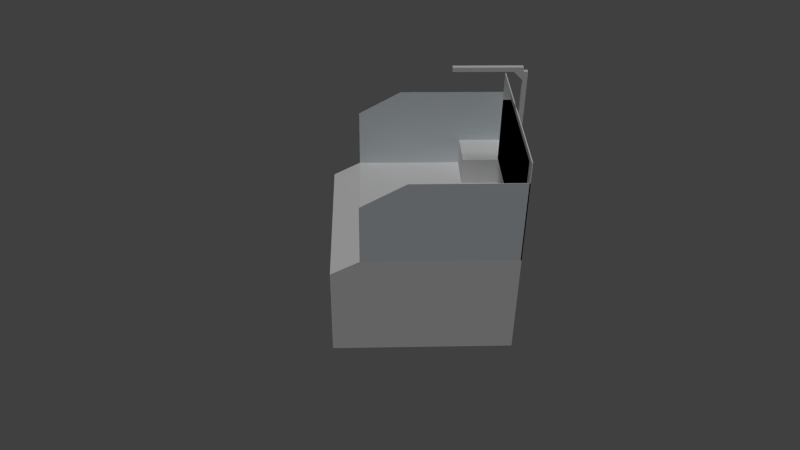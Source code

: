 # Source: pick_in_bin_table.blend  (saved by Blender 2.70.0; exported with 4.5.12 LTS)
import bpy
from mathutils import Matrix  # noqa: F401  (used for matrix-valued properties, if any)

bpy.ops.wm.read_factory_settings(use_empty=True)
scene = bpy.context.scene
scene.name = 'Scene'

# ---- collections
col_collection_1 = bpy.data.collections.new('Collection 1'); scene.collection.children.link(col_collection_1)

# ---- materials (node trees are filled in below, after node groups)
mat_material = bpy.data.materials.new('Material')
mat_material.alpha_threshold = 0.0
mat_material.use_transparent_shadow = False
mat_material.diffuse_color = (0.0, 0.0, 0.0, 1.0)
mat_material.specular_color = (0.04696, 0.04696, 0.04696)
mat_material.roughness = 0.5
mat_material.line_color = (0.0, 0.0, 0.0, 1.0)
mat_plexi = bpy.data.materials.new('Plexi')
mat_plexi.alpha_threshold = 0.0
mat_plexi.use_transparent_shadow = False
mat_plexi.diffuse_color = (0.7089, 0.7688, 0.8, 1.0)
mat_plexi.specular_color = (0.8959, 1.0, 0.9129)
mat_plexi.roughness = 0.5
mat_plexi.line_color = (0.0, 0.0, 0.0, 0.331)
mat_holz_wei = bpy.data.materials.new('Holz weiß')
mat_holz_wei.alpha_threshold = 0.0
mat_holz_wei.use_transparent_shadow = False
mat_holz_wei.roughness = 0.5
mat_holz_wei.specular_intensity = 0.3633
mat_holz_wei.line_color = (0.0, 0.0, 0.0, 1.0)

# ---- material node trees

# ---- world
world_world = bpy.data.worlds.new('World'); scene.world = world_world
world_world.color = (0.05088, 0.05088, 0.05088)
world_world.use_sun_shadow = False
world_world.sun_shadow_jitter_overblur = 0.0
world_world.cycles.sampling_method = 'MANUAL'
world_world.cycles.sample_map_resolution = 256

# ---- cameras
cam_camera_001 = bpy.data.cameras.new('Camera.001')
cam_camera_001.clip_end = 100.0
cam_camera_001.lens = 35.0
cam_camera_001.sensor_width = 32.0
cam_camera_001.sensor_height = 18.0
cam_camera_001.dof.focus_distance = 0.0
cam_camera_001.dof.aperture_fstop = 128.0

# ---- lights
light_sun = bpy.data.lights.new('Sun', 'SUN')
light_sun.transmission_factor = 0.0
light_sun.angle = 0.1993
light_sun.energy = 1.0
light_sun.shadow_buffer_clip_start = 0.5
light_sun.shadow_soft_size = 0.1
light_sun.shadow_cascade_max_distance = 1000.0
light_sun.cycles.use_multiple_importance_sampling = False

# ---- meshes
me_cube = bpy.data.meshes.new('Cube')
me_cube.from_pydata([(-1.0, -1.0, -1.0), (-1.0, 1.0, -1.0), (1.0, 1.0, -1.0), (1.0, -1.0, -1.0), (-1.0, -1.0, 1.0), (-1.0, 1.0, 1.0), (1.0, 1.0, 1.0), (1.0, -1.0, 1.0)], [], [(4, 5, 1, 0), (5, 6, 2, 1), (6, 7, 3, 2), (7, 4, 0, 3), (0, 1, 2, 3), (7, 6, 5, 4)])
me_cube.use_remesh_preserve_volume = False
me_cube.use_remesh_preserve_attributes = False
me_cube.use_mirror_vertex_groups = False
me_cube.update()
me_fernseher = bpy.data.meshes.new('Fernseher')
me_fernseher.from_pydata([(-1.0, -1.0, -1.0), (-1.0, 1.0, -1.0), (1.0, 1.0, -1.0), (1.0, -1.0, -1.0), (-1.0, -1.0, 1.0), (-1.0, 1.0, 1.0), (1.0, 1.0, 1.0), (1.0, -1.0, 1.0)], [], [(4, 5, 1, 0), (5, 6, 2, 1), (6, 7, 3, 2), (7, 4, 0, 3), (0, 1, 2, 3), (7, 6, 5, 4)])
me_fernseher.materials.append(mat_material)
me_fernseher.use_remesh_preserve_volume = False
me_fernseher.use_remesh_preserve_attributes = False
me_fernseher.use_mirror_vertex_groups = False
me_fernseher.update()
me_verbindung_kamerahalterung = bpy.data.meshes.new('Verbindung_Kamerahalterung')
me_verbindung_kamerahalterung.from_pydata([(-1.0, -1.0, -1.0), (-1.0, 1.0, -1.0), (-1.0, 1.0, -1.0), (-1.0, -1.0, -1.0), (-1.0, -1.0, 1.0), (-1.0, 1.0, 1.0), (1.0, 1.0, 1.0), (1.0, -1.0, 1.0)], [], [(4, 5, 1, 0), (5, 6, 2, 1), (6, 7, 3, 2), (7, 4, 0, 3), (0, 1, 2, 3), (7, 6, 5, 4)])
me_verbindung_kamerahalterung.use_remesh_preserve_volume = False
me_verbindung_kamerahalterung.use_remesh_preserve_attributes = False
me_verbindung_kamerahalterung.use_mirror_vertex_groups = False
me_verbindung_kamerahalterung.update()
me_kamerahalterung_v = bpy.data.meshes.new('Kamerahalterung_v')
me_kamerahalterung_v.from_pydata([(28.87, -1.0, -1.823), (28.87, 1.0, -1.823), (30.87, 1.0, -1.823), (30.87, -1.0, -1.823), (28.87, -1.0, 0.1767), (28.87, 1.0, 0.1767), (30.87, 1.0, 0.1767), (30.87, -1.0, 0.1767)], [], [(4, 5, 1, 0), (5, 6, 2, 1), (6, 7, 3, 2), (7, 4, 0, 3), (0, 1, 2, 3), (7, 6, 5, 4)])
me_kamerahalterung_v.use_remesh_preserve_volume = False
me_kamerahalterung_v.use_remesh_preserve_attributes = False
me_kamerahalterung_v.use_mirror_vertex_groups = False
me_kamerahalterung_v.update()
me_wand_rechts = bpy.data.meshes.new('Wand rechts')
me_wand_rechts.from_pydata([(-1.0, -1.0, -1.0), (-1.0, 1.0, -1.0), (1.0, 1.0, -1.0), (1.0, -1.0, -1.0), (-1.0, -1.0, 1.0), (-1.0, 1.0, 1.0), (1.0, 1.0, 1.0), (1.0, -1.0, 1.0), (-1.0, 0.0, 1.0), (0.0, 1.0, 1.0), (1.0, 0.0, 1.0), (0.0, -1.0, 1.0), (0.0, 0.0, 1.0)], [], [(4, 8, 5, 1, 0), (5, 9, 6, 2, 1), (6, 10, 7, 3, 2), (7, 11, 4, 0, 3), (0, 1, 2, 3), (12, 9, 5, 8), (11, 12, 8, 4), (7, 10, 12, 11), (10, 6, 9, 12)])
me_wand_rechts.materials.append(mat_plexi)
me_wand_rechts.use_remesh_preserve_volume = False
me_wand_rechts.use_remesh_preserve_attributes = False
me_wand_rechts.use_mirror_vertex_groups = False
me_wand_rechts.update()
me_tischfront = bpy.data.meshes.new('Tischfront')
me_tischfront.from_pydata([(-1.0, -1.0, -1.0), (-1.0, 1.0, -1.0), (1.0, 1.0, -1.0), (1.0, -1.0, -1.0), (-1.0, -1.0, 1.0), (-1.0, 1.0, 1.0), (1.0, 1.0, 0.7298), (1.0, -1.0, 0.7298)], [], [(4, 5, 1, 0), (5, 6, 2, 1), (6, 7, 3, 2), (7, 4, 0, 3), (0, 1, 2, 3), (7, 6, 5, 4)])
me_tischfront.materials.append(mat_holz_wei)
me_tischfront.use_remesh_preserve_volume = False
me_tischfront.use_remesh_preserve_attributes = False
me_tischfront.use_mirror_vertex_groups = False
me_tischfront.update()
me_rueckwand = bpy.data.meshes.new('Rueckwand')
me_rueckwand.from_pydata([(-1.0, -1.0, -1.0), (-1.0, 1.0, -1.0), (1.0, 1.0, -1.0), (1.0, -1.0, -1.0), (-1.0, -1.0, 1.0), (-1.0, 1.0, 1.0), (1.0, 1.0, 1.0), (1.0, -1.0, 1.0)], [], [(4, 5, 1, 0), (5, 6, 2, 1), (6, 7, 3, 2), (7, 4, 0, 3), (0, 1, 2, 3), (7, 6, 5, 4)])
me_rueckwand.materials.append(mat_holz_wei)
me_rueckwand.use_remesh_preserve_volume = False
me_rueckwand.use_remesh_preserve_attributes = False
me_rueckwand.use_mirror_vertex_groups = False
me_rueckwand.update()
me_roboter_sockel = bpy.data.meshes.new('Roboter Sockel')
me_roboter_sockel.from_pydata([(-3.415, -4.149, 0.0), (-3.415, -2.175, 0.0), (-1.415, -2.175, 0.0), (-1.415, -4.149, 0.0), (-3.415, -4.149, 2.0), (-3.415, -2.175, 2.0), (-1.415, -2.175, 2.0), (-1.415, -4.149, 2.0)], [], [(4, 5, 1, 0), (5, 6, 2, 1), (6, 7, 3, 2), (7, 4, 0, 3), (0, 1, 2, 3), (7, 6, 5, 4)])
me_roboter_sockel.materials.append(mat_holz_wei)
me_roboter_sockel.use_remesh_preserve_volume = False
me_roboter_sockel.use_remesh_preserve_attributes = False
me_roboter_sockel.use_mirror_vertex_groups = False
me_roboter_sockel.update()
me_hauptplatte = bpy.data.meshes.new('Hauptplatte')
me_hauptplatte.from_pydata([(-1.0, -1.0, -1.0), (-1.0, 1.0, -1.0), (1.0, 1.0, -1.0), (1.0, -1.0, -1.0), (-1.0, -1.0, 1.0), (-1.0, 1.0, 1.0), (1.0, 1.0, 1.0), (1.0, -1.0, 1.0)], [], [(4, 5, 1, 0), (5, 6, 2, 1), (6, 7, 3, 2), (7, 4, 0, 3), (0, 1, 2, 3), (7, 6, 5, 4)])
me_hauptplatte.materials.append(mat_holz_wei)
me_hauptplatte.use_remesh_preserve_volume = False
me_hauptplatte.use_remesh_preserve_attributes = False
me_hauptplatte.use_mirror_vertex_groups = False
me_hauptplatte.update()
me_wand_links = bpy.data.meshes.new('Wand links')
me_wand_links.from_pydata([(-1.0, -1.0, -1.0), (-1.0, 1.0, -1.0), (1.0, 1.0, -1.0), (1.0, -1.0, -1.0), (-1.0, -1.0, 1.0), (-1.0, 1.0, 1.0), (1.0, 1.0, 1.0), (1.0, -1.0, 1.0)], [], [(4, 5, 1, 0), (5, 6, 2, 1), (6, 7, 3, 2), (7, 4, 0, 3), (0, 1, 2, 3), (7, 6, 5, 4)])
me_wand_links.polygons.foreach_set('use_smooth', [True] * 6)
me_wand_links.materials.append(mat_plexi)
me_wand_links.use_remesh_preserve_volume = False
me_wand_links.use_remesh_preserve_attributes = False
me_wand_links.use_mirror_vertex_groups = False
me_wand_links.update()
me_schraege_links = bpy.data.meshes.new('schraege links')
me_schraege_links.from_pydata([(-1.0, -1.0, -1.0), (-1.0, 1.0, -1.0), (1.0, 1.0, -1.0), (1.0, -1.0, -1.0), (-1.0, -1.0, 1.0), (-1.0, 1.0, 1.0), (1.0, 1.0, 0.4258), (1.0, -1.0, 0.4258)], [], [(4, 5, 1, 0), (5, 6, 2, 1), (6, 7, 3, 2), (7, 4, 0, 3), (0, 1, 2, 3), (7, 6, 5, 4)])
me_schraege_links.polygons.foreach_set('use_smooth', [True] * 6)
me_schraege_links.materials.append(mat_plexi)
me_schraege_links.use_remesh_preserve_volume = False
me_schraege_links.use_remesh_preserve_attributes = False
me_schraege_links.use_mirror_vertex_groups = False
me_schraege_links.update()
me_schraege_rechts = bpy.data.meshes.new('schraege rechts')
me_schraege_rechts.from_pydata([(-1.0, -1.0, -1.0), (-1.0, 1.0, -1.0), (1.0, 1.0, -1.0), (1.0, -1.0, -1.0), (-1.0, -1.0, 1.0), (-1.0, 1.0, 1.0), (1.0, 1.0, 0.4258), (1.0, -1.0, 0.4258)], [], [(4, 5, 1, 0), (5, 6, 2, 1), (6, 7, 3, 2), (7, 4, 0, 3), (0, 1, 2, 3), (7, 6, 5, 4)])
me_schraege_rechts.materials.append(mat_plexi)
me_schraege_rechts.use_remesh_preserve_volume = False
me_schraege_rechts.use_remesh_preserve_attributes = False
me_schraege_rechts.use_mirror_vertex_groups = False
me_schraege_rechts.update()

# ---- objects
ob_cube = bpy.data.objects.new('Cube', me_cube)
ob_fernseher = bpy.data.objects.new('Fernseher', me_fernseher)
ob_verbindung_kamerahalterung = bpy.data.objects.new('Verbindung_Kamerahalterung', me_verbindung_kamerahalterung)
ob_kamerahalterung_v = bpy.data.objects.new('Kamerahalterung_v', me_kamerahalterung_v)
ob_wand_rechts = bpy.data.objects.new('Wand rechts', me_wand_rechts)
ob_tischfront = bpy.data.objects.new('Tischfront', me_tischfront)
ob_rueckwand = bpy.data.objects.new('Rueckwand', me_rueckwand)
ob_roboter_sockel = bpy.data.objects.new('Roboter Sockel', me_roboter_sockel)
ob_hauptplatte = bpy.data.objects.new('Hauptplatte', me_hauptplatte)
ob_sun = bpy.data.objects.new('Sun', light_sun)
ob_camera = bpy.data.objects.new('Camera', cam_camera_001)
ob_wand_links = bpy.data.objects.new('Wand links', me_wand_links)
ob_schraege_links = bpy.data.objects.new('schraege links', me_schraege_links)
ob_schraege_rechts = bpy.data.objects.new('schraege rechts', me_schraege_rechts)

# ---- transforms, parenting, visibility, modifiers, constraints
ob_cube.location = (-0.4, 0.0, 2.43)
ob_cube.scale = (0.3, 0.02, 0.02)
ob_cube.lineart.crease_threshold = 0.0
ob_fernseher.location = (-0.6525, 0.1735, 1.637)
ob_fernseher.scale = (0.0375, 0.535, 0.31)
ob_fernseher.lineart.crease_threshold = 0.0
ob_verbindung_kamerahalterung.location = (-0.66, 0.0, 2.37)
ob_verbindung_kamerahalterung.scale = (0.04, 0.02, 0.04)
ob_verbindung_kamerahalterung.lineart.crease_threshold = 0.0
ob_kamerahalterung_v.location = (-1.317, 0.0, 2.197)
ob_kamerahalterung_v.scale = (0.02, 0.02, 1.205)
ob_kamerahalterung_v.lineart.crease_threshold = 0.0
ob_wand_rechts.location = (-0.2, 0.8075, 1.405)
ob_wand_rechts.scale = (0.5, 0.0025, 0.395)
ob_wand_rechts.lineart.crease_threshold = 0.0
ob_tischfront.location = (0.83, 0.0, 0.505)
ob_tischfront.scale = (0.13, 0.81, 0.505)
ob_tischfront.lineart.crease_threshold = 0.0
ob_rueckwand.location = (-0.695, 0.0, 1.501)
ob_rueckwand.scale = (0.005, 0.81, 0.495)
ob_rueckwand.lineart.crease_threshold = 0.0
ob_roboter_sockel.location = (0.0, 0.0, 1.01)
ob_roboter_sockel.scale = (0.205, 0.194, 0.13)
ob_roboter_sockel.lineart.crease_threshold = 0.0
ob_hauptplatte.location = (0.0, 0.0, 0.505)
ob_hauptplatte.scale = (0.7, 0.81, 0.505)
ob_hauptplatte.lineart.crease_threshold = 0.0
ob_sun.location = (0.4442, 2.652, 4.894)
ob_sun.rotation_euler = (-0.0152, 0.3664, 1.127)
ob_sun.hide_viewport = True
ob_sun.lineart.crease_threshold = 0.0
ob_camera.location = (0.6246, 6.734, 5.662)
ob_camera.rotation_euler = (-5.336, -0.01326, -3.177)
ob_camera.scale = (4.354, 4.354, 4.354)
ob_camera.hide_viewport = True
ob_camera.lineart.crease_threshold = 0.0
ob_wand_links.location = (-0.2, -0.8075, 1.405)
ob_wand_links.scale = (0.5, 0.0025, 0.395)
ob_wand_links.lineart.crease_threshold = 0.0
ob_schraege_links.parent = ob_wand_links
ob_schraege_links.matrix_parent_inverse = Matrix(((2.0, 0.0, 0.0, 0.4), (0.0, 400.0, 0.0, 323.0), (0.0, 0.0, 2.532, -3.557), (0.0, 0.0, 0.0, 1.0)))
ob_schraege_links.location = (0.5, -0.808, 1.405)
ob_schraege_links.scale = (0.2, 0.002, 0.395)
ob_schraege_links.lineart.crease_threshold = 0.0
ob_schraege_rechts.location = (0.5, 0.808, 1.405)
ob_schraege_rechts.scale = (0.2, 0.002, 0.395)
ob_schraege_rechts.lineart.crease_threshold = 0.0

# ---- collection membership
col_collection_1.objects.link(ob_cube)
col_collection_1.objects.link(ob_fernseher)
col_collection_1.objects.link(ob_verbindung_kamerahalterung)
col_collection_1.objects.link(ob_kamerahalterung_v)
col_collection_1.objects.link(ob_wand_rechts)
col_collection_1.objects.link(ob_tischfront)
col_collection_1.objects.link(ob_rueckwand)
col_collection_1.objects.link(ob_roboter_sockel)
col_collection_1.objects.link(ob_hauptplatte)
col_collection_1.objects.link(ob_sun)
col_collection_1.objects.link(ob_camera)
col_collection_1.objects.link(ob_wand_links)
col_collection_1.objects.link(ob_schraege_links)
col_collection_1.objects.link(ob_schraege_rechts)

# ---- scene / render settings (as saved in the file)
scene.camera = ob_camera
scene.frame_start = 1; scene.frame_end = 250; scene.frame_set(0)
scene.render.engine = 'BLENDER_EEVEE_NEXT'
scene.render.resolution_percentage = 50
scene.render.dither_intensity = 0.0
scene.cycles.use_denoising = False
scene.cycles.samples = 10
scene.cycles.sampling_pattern = 'TABULATED_SOBOL'
scene.cycles.light_sampling_threshold = 0.0
scene.cycles.use_adaptive_sampling = False
scene.cycles.use_light_tree = False
scene.cycles.blur_glossy = 0.0
scene.cycles.volume_bounces = 1
scene.cycles.pixel_filter_type = 'GAUSSIAN'
scene.cycles.sample_clamp_indirect = 0.0
scene.view_settings.view_transform = 'Standard'
bpy.context.view_layer.update()

